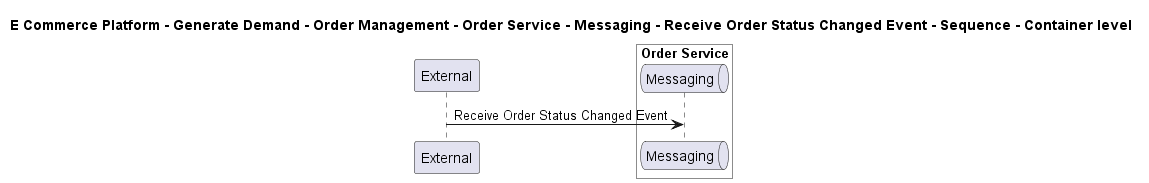

The diagram above was rendered by PlantUML. Its source (embedded in the PNG):
@startuml

title E Commerce Platform - Generate Demand - Order Management - Order Service - Messaging - Receive Order Status Changed Event - Sequence - Container level

participant "External" as C4InterFlow.SoftwareSystems.ExternalSystem

box "Order Service" #White
    queue "Messaging" as ECommercePlatform.GenerateDemand.OrderManagement.SoftwareSystems.OrderService.Containers.Messaging
end box


C4InterFlow.SoftwareSystems.ExternalSystem -> ECommercePlatform.GenerateDemand.OrderManagement.SoftwareSystems.OrderService.Containers.Messaging : Receive Order Status Changed Event


@enduml